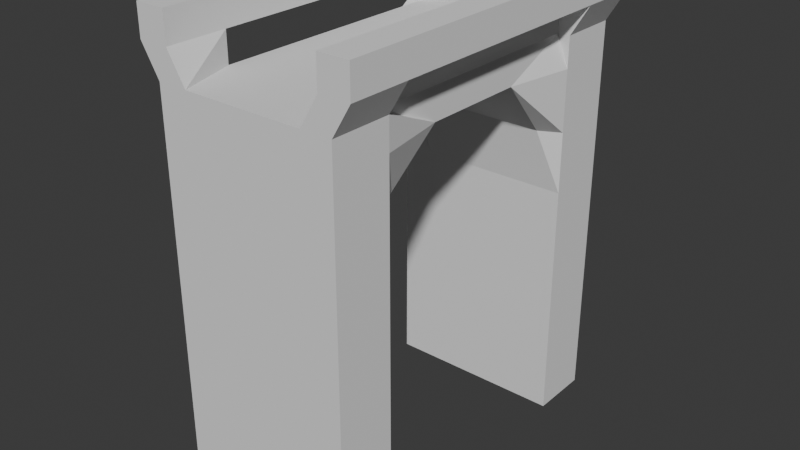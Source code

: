 # Source: bridge.blend  (saved by Blender 5.1.30; exported with 4.5.12 LTS)
import bpy
from mathutils import Matrix  # noqa: F401  (used for matrix-valued properties, if any)

bpy.ops.wm.read_factory_settings(use_empty=True)
scene = bpy.context.scene
scene.name = 'Scene'

# ---- collections
col_collection = bpy.data.collections.new('Collection'); scene.collection.children.link(col_collection)

# ---- world
world_world = bpy.data.worlds.new('World'); scene.world = world_world
world_world.use_nodes = True; world_world.node_tree.nodes.clear()
_N = world_world.node_tree.nodes; _L = world_world.node_tree.links
n0 = _N.new('ShaderNodeOutputWorld'); n0.name = 'World Output'; n0.location = (200, 100)
n1 = _N.new('ShaderNodeBackground'); n1.name = 'Background'; n1.location = (-200, 100)
n1.inputs[0].default_value = (0.05088, 0.05088, 0.05088, 1.0)
_L.new(n1.outputs[0], n0.inputs[0])
n0.is_active_output = True
world_world.color = (0.05088, 0.05088, 0.05088)
world_world.sun_shadow_jitter_overblur = 0.0

# ---- meshes
me_cube = bpy.data.meshes.new('Cube')
me_cube.from_pydata([(1.0, -3.0, 1.0), (1.0, -3.0, 3.0), (-1.0, -3.0, 1.0), (-1.0, -3.0, 3.0), (1.0, -2.0, 1.0), (1.3, -0.85, 3.0), (-1.0, -2.0, 1.0), (-1.3, -0.85, 3.0), (1.0, 2.0, 1.0), (1.3, 0.85, 3.0), (-1.0, 2.0, 1.0), (-1.3, 0.85, 3.0), (1.0, 3.0, 1.0), (1.0, 3.0, 3.0), (-1.0, 3.0, 1.0), (-1.0, 3.0, 3.0), (1.3, 2.0, 3.5), (-1.3, 2.0, 3.5), (-1.0, 3.0, 3.5), (1.0, 3.0, 3.5), (1.0, -3.0, 3.5), (-1.0, -3.0, 3.5), (-1.3, -2.0, 3.5), (1.3, -2.0, 3.5), (1.5, -3.0, 1.0), (1.5, -3.0, 3.0), (1.5, -2.0, 3.0), (1.5, -2.0, 1.0), (1.5, 2.0, 1.0), (1.5, 2.0, 3.0), (1.5, 3.0, 3.0), (1.5, 3.0, 1.0), (1.5, 3.0, 3.5), (1.5, 2.0, 3.5), (1.5, -2.0, 3.5), (1.5, -3.0, 3.5), (-1.5, -3.0, 3.0), (-1.5, -3.0, 1.0), (-1.5, -2.0, 1.0), (-1.5, -2.0, 3.0), (-1.5, 2.0, 3.0), (-1.5, 2.0, 1.0), (-1.5, 3.0, 1.0), (-1.5, 3.0, 3.0), (-1.5, 2.0, 3.5), (-1.5, 3.0, 3.5), (-1.5, -3.0, 3.5), (-1.5, -2.0, 3.5), (-1.8, -2.0, 4.5), (-1.3, -2.0, 4.5), (-1.3, 2.0, 4.5), (-1.3, 3.0, 4.5), (1.3, 3.0, 4.5), (1.3, 2.0, 4.5), (-1.3, -3.0, 4.5), (1.3, -2.0, 4.5), (1.3, -3.0, 4.5), (1.8, 3.0, 4.5), (1.8, 2.0, 4.5), (1.8, -2.0, 4.5), (1.8, -3.0, 4.5), (-1.8, 2.0, 4.5), (-1.8, 3.0, 4.5), (-1.8, -3.0, 4.5), (-1.8, -3.0, 4.0), (-1.8, -2.0, 4.0), (-1.3, -2.0, 4.0), (-1.3, -3.0, 4.0), (1.3, -3.0, 4.0), (1.3, -2.0, 4.0), (1.8, -3.0, 4.0), (1.8, -2.0, 4.0), (1.3, 2.0, 4.0), (1.3, 3.0, 4.0), (1.8, 2.0, 4.0), (1.8, 3.0, 4.0), (-1.3, 2.0, 4.0), (-1.8, 2.0, 4.0), (-1.8, 3.0, 4.0), (-1.3, 3.0, 4.0), (1.0, -3.0, 2.0), (-1.0, -3.0, 2.0), (-1.15, -1.825, 2.0), (1.15, -1.825, 2.0), (1.5, -3.0, 2.0), (1.5, -2.0, 2.0), (-1.5, -3.0, 2.0), (-1.5, -2.0, 2.0), (1.15, 1.825, 2.0), (-1.15, 1.825, 2.0), (-1.0, 3.0, 2.0), (1.0, 3.0, 2.0), (1.5, 2.0, 2.0), (1.5, 3.0, 2.0), (-1.5, 2.0, 2.0), (-1.5, 3.0, 2.0), (-1.0, -3.0, -3.0), (1.0, -3.0, -3.0), (-1.0, -2.0, -3.0), (1.0, -2.0, -3.0), (1.5, 2.0, -3.0), (1.0, 2.0, -3.0), (-1.0, 2.0, -3.0), (-1.0, 3.0, -3.0), (1.0, 3.0, -3.0), (1.5, 3.0, -3.0), (1.5, -3.0, -3.0), (1.5, -2.0, -3.0), (-1.5, -2.0, -3.0), (-1.5, -3.0, -3.0), (-1.5, 3.0, -3.0), (-1.5, 2.0, -3.0)], [], [(80, 1, 3, 81), (82, 6, 38, 87), (82, 7, 5, 83), (83, 5, 26, 85), (6, 4, 99, 98), (5, 23, 34, 26), (88, 9, 11, 89), (41, 42, 110, 111), (90, 15, 13, 91), (13, 19, 32, 30), (31, 28, 100, 105), (13, 15, 18, 19), (18, 17, 16, 19), (11, 17, 16, 9), (2, 37, 109, 96), (66, 65, 48, 49), (22, 21, 20, 23), (22, 7, 39, 47), (5, 23, 22, 7), (3, 1, 20, 21), (7, 11, 9, 5), (17, 11, 7, 22), (9, 16, 23, 5), (16, 17, 22, 23), (85, 26, 25, 84), (25, 26, 34, 35), (93, 30, 29, 92), (29, 30, 32, 33), (16, 9, 29, 33), (88, 8, 28, 92), (20, 1, 25, 35), (8, 10, 102, 101), (65, 64, 63, 48), (91, 13, 30, 93), (72, 74, 58, 53), (80, 0, 24, 84), (86, 36, 39, 87), (94, 40, 43, 95), (43, 40, 44, 45), (39, 36, 46, 47), (81, 3, 36, 86), (11, 17, 44, 40), (3, 21, 46, 36), (14, 12, 104, 103), (18, 15, 43, 45), (90, 14, 42, 95), (73, 72, 53, 52), (89, 11, 40, 94), (54, 49, 48, 63), (52, 53, 58, 57), (55, 56, 60, 59), (50, 51, 62, 61), (69, 68, 56, 55), (75, 73, 52, 57), (77, 76, 50, 61), (68, 70, 60, 56), (74, 75, 57, 58), (64, 67, 54, 63), (71, 69, 55, 59), (78, 77, 61, 62), (79, 78, 62, 51), (76, 79, 51, 50), (70, 71, 59, 60), (67, 66, 49, 54), (21, 22, 66, 67), (46, 21, 67, 64), (47, 46, 64, 65), (22, 47, 65, 66), (35, 34, 71, 70), (34, 23, 69, 71), (20, 35, 70, 68), (23, 20, 68, 69), (33, 32, 75, 74), (32, 19, 73, 75), (19, 16, 72, 73), (16, 33, 74, 72), (17, 18, 79, 76), (18, 45, 78, 79), (45, 44, 77, 78), (44, 17, 76, 77), (66, 65, 77, 76), (48, 61, 77, 65), (76, 50, 49, 66), (48, 49, 50, 61), (71, 69, 72, 74), (74, 58, 59, 71), (72, 69, 55, 53), (53, 55, 59, 58), (2, 81, 86, 37), (37, 86, 87, 38), (1, 80, 84, 25), (27, 85, 84, 24), (4, 83, 85, 27), (6, 82, 83, 4), (7, 82, 87, 39), (0, 80, 81, 2), (10, 89, 94, 41), (15, 90, 95, 43), (41, 94, 95, 42), (12, 91, 93, 31), (9, 88, 92, 29), (31, 93, 92, 28), (14, 90, 91, 12), (8, 88, 89, 10), (96, 98, 99, 97), (103, 102, 111, 110), (102, 103, 104, 101), (101, 104, 105, 100), (97, 99, 107, 106), (98, 96, 109, 108), (0, 2, 96, 97), (24, 0, 97, 106), (12, 31, 105, 104), (10, 41, 111, 102), (27, 24, 106, 107), (37, 38, 108, 109), (42, 14, 103, 110), (4, 27, 107, 99), (38, 6, 98, 108), (28, 8, 101, 100)])
_uv = me_cube.uv_layers.new(name='UVMap')
_uv.uv.foreach_set('vector', [0.7667, 0.8333, 0.7667, 1.1, 0.2333, 1.1, 0.2333, 0.8333, 0.1933, 0.8333, 0.2333, 0.5667, 0.1, 0.5667, 0.1, 0.8333, 0.1933, 0.8333, 0.1533, 1.1, 0.8467, 1.1, 0.8067, 0.8333, 0.01333, 0.8333, 0.2733, 1.1, -0.03333, 1.1, -0.03333, 0.8333, 0.2333, 0.5667, 0.7667, 0.5667, 0.7667, -0.5, 0.2333, -0.5, 0.2733, 1.1, -0.03333, 1.233, -0.03333, 1.233, -0.03333, 1.1, 0.8067, 0.8333, 0.8467, 1.1, 0.1533, 1.1, 0.1933, 0.8333, 1.033, 0.5667, 1.3, 0.5667, 1.3, -0.5, 1.033, -0.5, 0.2333, 0.8333, 0.2333, 1.1, 0.7667, 1.1, 0.7667, 0.8333, 0.7667, 1.1, 0.7667, 1.233, 0.9, 1.233, 0.9, 1.1, 1.3, 0.5667, 1.033, 0.5667, 1.033, -0.5, 1.3, -0.5, 0.7667, 1.1, 0.2333, 1.1, 0.2333, 1.233, 0.7667, 1.233, 0.2333, 1.3, 0.1533, 1.033, 0.8467, 1.033, 0.7667, 1.3, 0.1533, 0.7267, 0.1533, 1.033, 0.8467, 1.033, 0.8467, 0.7267, 0.2333, 0.5667, 0.1, 0.5667, 0.1, -0.5, 0.2333, -0.5, 0.1533, 1.367, 0.02, 1.367, 0.02, 1.5, 0.1533, 1.5, 0.1533, -0.03333, 0.2333, -0.3, 0.7667, -0.3, 0.8467, -0.03333, -0.03333, 1.233, 0.2733, 1.1, -0.03333, 1.1, -0.03333, 1.233, 0.8467, 0.2733, 0.8467, -0.03333, 0.1533, -0.03333, 0.1533, 0.2733, 0.2333, 1.1, 0.7667, 1.1, 0.7667, 1.233, 0.2333, 1.233, 0.1533, 0.2733, 0.1533, 0.7267, 0.8467, 0.7267, 0.8467, 0.2733, 1.033, 1.233, 0.7267, 1.1, 0.2733, 1.1, -0.03333, 1.233, 0.7267, 1.1, 1.033, 1.233, -0.03333, 1.233, 0.2733, 1.1, 0.8467, 1.033, 0.1533, 1.033, 0.1533, -0.03333, 0.8467, -0.03333, -0.03333, 0.8333, -0.03333, 1.1, -0.3, 1.1, -0.3, 0.8333, -0.3, 1.1, -0.03333, 1.1, -0.03333, 1.233, -0.3, 1.233, 1.3, 0.8333, 1.3, 1.1, 1.033, 1.1, 1.033, 0.8333, 1.033, 1.1, 1.3, 1.1, 1.3, 1.233, 1.033, 1.233, 1.033, 1.233, 0.7267, 1.1, 1.033, 1.1, 1.033, 1.233, 0.8067, 0.8333, 0.7667, 0.5667, 0.9, 0.5667, 0.9, 0.8333, 0.7667, 1.233, 0.7667, 1.1, 0.9, 1.1, 0.9, 1.233, 0.7667, 0.5667, 0.2333, 0.5667, 0.2333, -0.5, 0.7667, -0.5, -0.03333, 1.367, -0.3, 1.367, -0.3, 1.5, -0.03333, 1.5, 0.7667, 0.8333, 0.7667, 1.1, 0.9, 1.1, 0.9, 0.8333, 0.8467, 1.367, 0.98, 1.367, 0.98, 1.5, 0.8467, 1.5, 0.7667, 0.8333, 0.7667, 0.5667, 0.9, 0.5667, 0.9, 0.8333, -0.3, 0.8333, -0.3, 1.1, -0.03333, 1.1, -0.03333, 0.8333, 1.033, 0.8333, 1.033, 1.1, 1.3, 1.1, 1.3, 0.8333, 1.3, 1.1, 1.033, 1.1, 1.033, 1.233, 1.3, 1.233, -0.03333, 1.1, -0.3, 1.1, -0.3, 1.233, -0.03333, 1.233, 0.2333, 0.8333, 0.2333, 1.1, 0.1, 1.1, 0.1, 0.8333, 0.7267, 1.1, 1.033, 1.233, 1.033, 1.233, 1.033, 1.1, 0.2333, 1.1, 0.2333, 1.233, 0.1, 1.233, 0.1, 1.1, 0.2333, 0.5667, 0.7667, 0.5667, 0.7667, -0.5, 0.2333, -0.5, 0.2333, 1.233, 0.2333, 1.1, 0.1, 1.1, 0.1, 1.233, 0.2333, 0.8333, 0.2333, 0.5667, 0.1, 0.5667, 0.1, 0.8333, 1.3, 1.367, 1.033, 1.367, 1.033, 1.5, 1.3, 1.5, 0.9867, 0.8333, 0.7267, 1.1, 1.033, 1.1, 1.033, 0.8333, 0.1533, -0.3, 0.1533, -0.03333, 0.02, -0.03333, 0.02, -0.3, 0.8467, 1.3, 0.8467, 1.033, 0.98, 1.033, 0.98, 1.3, 0.8467, -0.03333, 0.8467, -0.3, 0.98, -0.3, 0.98, -0.03333, 0.1533, 1.033, 0.1533, 1.3, 0.02, 1.3, 0.02, 1.033, -0.03333, 1.367, -0.3, 1.367, -0.3, 1.5, -0.03333, 1.5, 0.98, 1.367, 0.8467, 1.367, 0.8467, 1.5, 0.98, 1.5, 0.02, 1.367, 0.1533, 1.367, 0.1533, 1.5, 0.02, 1.5, 0.8467, 1.367, 0.98, 1.367, 0.98, 1.5, 0.8467, 1.5, 1.033, 1.367, 1.3, 1.367, 1.3, 1.5, 1.033, 1.5, 0.02, 1.367, 0.1533, 1.367, 0.1533, 1.5, 0.02, 1.5, 0.98, 1.367, 0.8467, 1.367, 0.8467, 1.5, 0.98, 1.5, 1.3, 1.367, 1.033, 1.367, 1.033, 1.5, 1.3, 1.5, 0.1533, 1.367, 0.02, 1.367, 0.02, 1.5, 0.1533, 1.5, 1.033, 1.367, 1.3, 1.367, 1.3, 1.5, 1.033, 1.5, -0.3, 1.367, -0.03333, 1.367, -0.03333, 1.5, -0.3, 1.5, -0.3, 1.367, -0.03333, 1.367, -0.03333, 1.5, -0.3, 1.5, -0.3, 1.233, -0.03333, 1.233, -0.03333, 1.367, -0.3, 1.367, 0.1, 1.233, 0.2333, 1.233, 0.1533, 1.367, 0.02, 1.367, -0.03333, 1.233, -0.3, 1.233, -0.3, 1.367, -0.03333, 1.367, 0.1533, 1.233, 0.1, 1.233, 0.02, 1.367, 0.1533, 1.367, -0.3, 1.233, -0.03333, 1.233, -0.03333, 1.367, -0.3, 1.367, 0.9, 1.233, 0.8467, 1.233, 0.8467, 1.367, 0.98, 1.367, 0.7667, 1.233, 0.9, 1.233, 0.98, 1.367, 0.8467, 1.367, -0.03333, 1.233, -0.3, 1.233, -0.3, 1.367, -0.03333, 1.367, 1.033, 1.233, 1.3, 1.233, 1.3, 1.367, 1.033, 1.367, 0.9, 1.233, 0.7667, 1.233, 0.8467, 1.367, 0.98, 1.367, 1.3, 1.233, 1.033, 1.233, 1.033, 1.367, 1.3, 1.367, 0.8467, 1.233, 0.9, 1.233, 0.98, 1.367, 0.8467, 1.367, 1.033, 1.233, 1.3, 1.233, 1.3, 1.367, 1.033, 1.367, 0.2333, 1.233, 0.1, 1.233, 0.02, 1.367, 0.1533, 1.367, 1.3, 1.233, 1.033, 1.233, 1.033, 1.367, 1.3, 1.367, 0.1, 1.233, 0.1533, 1.233, 0.1533, 1.367, 0.02, 1.367, 0.1533, -0.03333, 0.02, -0.03333, 0.02, 1.033, 0.1533, 1.033, -0.03333, 1.5, 1.033, 1.5, 1.033, 1.367, -0.03333, 1.367, 1.033, 1.367, 1.033, 1.5, -0.03333, 1.5, -0.03333, 1.367, 0.02, -0.03333, 0.1533, -0.03333, 0.1533, 1.033, 0.02, 1.033, 0.98, -0.03333, 0.8467, -0.03333, 0.8467, 1.033, 0.98, 1.033, 1.033, 1.367, 1.033, 1.5, -0.03333, 1.5, -0.03333, 1.367, 1.033, 1.367, -0.03333, 1.367, -0.03333, 1.5, 1.033, 1.5, 0.8467, 1.033, 0.8467, -0.03333, 0.98, -0.03333, 0.98, 1.033, 0.2333, 0.5667, 0.2333, 0.8333, 0.1, 0.8333, 0.1, 0.5667, -0.3, 0.5667, -0.3, 0.8333, -0.03333, 0.8333, -0.03333, 0.5667, 0.7667, 1.1, 0.7667, 0.8333, 0.9, 0.8333, 0.9, 1.1, -0.03333, 0.5667, -0.03333, 0.8333, -0.3, 0.8333, -0.3, 0.5667, 0.7667, 0.5667, 0.8067, 0.8333, 0.9, 0.8333, 0.9, 0.5667, 0.2333, 0.5667, 0.1933, 0.8333, 0.8067, 0.8333, 0.7667, 0.5667, 0.2733, 1.1, 0.01333, 0.8333, -0.03333, 0.8333, -0.03333, 1.1, 0.7667, 0.5667, 0.7667, 0.8333, 0.2333, 0.8333, 0.2333, 0.5667, 0.2333, 0.5667, 0.1933, 0.8333, 0.1, 0.8333, 0.1, 0.5667, 0.2333, 1.1, 0.2333, 0.8333, 0.1, 0.8333, 0.1, 1.1, 1.033, 0.5667, 1.033, 0.8333, 1.3, 0.8333, 1.3, 0.5667, 0.7667, 0.5667, 0.7667, 0.8333, 0.9, 0.8333, 0.9, 0.5667, 0.7267, 1.1, 0.9867, 0.8333, 1.033, 0.8333, 1.033, 1.1, 1.3, 0.5667, 1.3, 0.8333, 1.033, 0.8333, 1.033, 0.5667, 0.2333, 0.5667, 0.2333, 0.8333, 0.7667, 0.8333, 0.7667, 0.5667, 0.7667, 0.5667, 0.8067, 0.8333, 0.1933, 0.8333, 0.2333, 0.5667, 0.2333, -0.3, 0.2333, -0.03333, 0.7667, -0.03333, 0.7667, -0.3, 0.2333, 1.3, 0.2333, 1.033, 0.1, 1.033, 0.1, 1.3, 0.2333, 1.033, 0.2333, 1.3, 0.7667, 1.3, 0.7667, 1.033, 0.7667, 1.033, 0.7667, 1.3, 0.9, 1.3, 0.9, 1.033, 0.7667, -0.3, 0.7667, -0.03333, 0.9, -0.03333, 0.9, -0.3, 0.2333, -0.03333, 0.2333, -0.3, 0.1, -0.3, 0.1, -0.03333, 0.7667, 0.5667, 0.2333, 0.5667, 0.2333, -0.5, 0.7667, -0.5, 0.9, 0.5667, 0.7667, 0.5667, 0.7667, -0.5, 0.9, -0.5, 0.7667, 0.5667, 0.9, 0.5667, 0.9, -0.5, 0.7667, -0.5, 0.2333, 0.5667, 0.1, 0.5667, 0.1, -0.5, 0.2333, -0.5, -0.03333, 0.5667, -0.3, 0.5667, -0.3, -0.5, -0.03333, -0.5, -0.3, 0.5667, -0.03333, 0.5667, -0.03333, -0.5, -0.3, -0.5, 0.1, 0.5667, 0.2333, 0.5667, 0.2333, -0.5, 0.1, -0.5, 0.7667, 0.5667, 0.9, 0.5667, 0.9, -0.5, 0.7667, -0.5, 0.1, 0.5667, 0.2333, 0.5667, 0.2333, -0.5, 0.1, -0.5, 0.9, 0.5667, 0.7667, 0.5667, 0.7667, -0.5, 0.9, -0.5])
me_cube.update()

# ---- objects
ob_cube = bpy.data.objects.new('Cube', me_cube)

# ---- transforms, parenting, visibility, modifiers, constraints
ob_cube.location = (0.0, 0.0, 0.0)

# ---- collection membership
col_collection.objects.link(ob_cube)

# ---- scene / render settings (as saved in the file)
scene.frame_start = 1; scene.frame_end = 250; scene.frame_set(1)
scene.render.engine = 'BLENDER_EEVEE_NEXT'
scene.render.bake_bias = 0.0
scene.render.bake_samples = 0
scene.cycles.sampling_pattern = 'TABULATED_SOBOL'
scene.eevee.use_volume_custom_range = False
bpy.context.view_layer.update()

# ---- added for rendering (the .blend has no active camera and no usable light): camera, sun
cam_auto = bpy.data.cameras.new('AutoCamera')
cam_auto.lens = 50.0
cam_auto.sensor_width = 36.0
cam_auto.clip_end = 1000.0
ob_auto_camera = bpy.data.objects.new('AutoCamera', cam_auto)
scene.collection.objects.link(ob_auto_camera)
ob_auto_camera.location = (9.49021, -11.3882, 8.34216)
ob_auto_camera.rotation_euler = (1.09748, -7.21219e-08, 0.694738)
scene.camera = ob_auto_camera
light_auto_sun = bpy.data.lights.new('AutoSun', 'SUN')
light_auto_sun.energy = 3.0
light_auto_sun.angle = 0.0523599
ob_auto_sun = bpy.data.objects.new('AutoSun', light_auto_sun)
scene.collection.objects.link(ob_auto_sun)
ob_auto_sun.rotation_euler = (0.872665, 0.174533, 0.523599)
bpy.context.view_layer.update()
